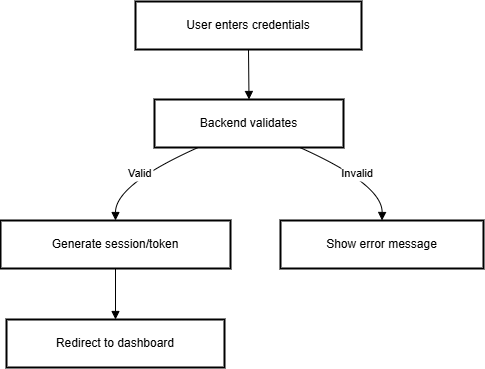

The diagram above was exported from draw.io. Its source (the exported page's mxGraphModel, read from the mxfile embedded in the PNG):
<mxGraphModel dx="1750" dy="928" grid="1" gridSize="10" guides="1" tooltips="1" connect="1" arrows="1" fold="1" page="1" pageScale="1" pageWidth="850" pageHeight="1100" math="0" shadow="0">
  <root>
    <mxCell id="0" />
    <mxCell id="1" parent="0" />
    <mxCell id="T3-l2qpEk7m3tbOJLcfH-8" value="User enters credentials" style="whiteSpace=wrap;strokeWidth=2;" vertex="1" parent="1">
      <mxGeometry x="155" y="190" width="226" height="48" as="geometry" />
    </mxCell>
    <mxCell id="T3-l2qpEk7m3tbOJLcfH-9" value="Backend validates" style="whiteSpace=wrap;strokeWidth=2;" vertex="1" parent="1">
      <mxGeometry x="174" y="288" width="189" height="48" as="geometry" />
    </mxCell>
    <mxCell id="T3-l2qpEk7m3tbOJLcfH-10" value="Generate session/token" style="whiteSpace=wrap;strokeWidth=2;" vertex="1" parent="1">
      <mxGeometry x="20" y="409" width="230" height="48" as="geometry" />
    </mxCell>
    <mxCell id="T3-l2qpEk7m3tbOJLcfH-11" value="Show error message" style="whiteSpace=wrap;strokeWidth=2;" vertex="1" parent="1">
      <mxGeometry x="300" y="409" width="203" height="48" as="geometry" />
    </mxCell>
    <mxCell id="T3-l2qpEk7m3tbOJLcfH-12" value="Redirect to dashboard" style="whiteSpace=wrap;strokeWidth=2;" vertex="1" parent="1">
      <mxGeometry x="26" y="508" width="218" height="48" as="geometry" />
    </mxCell>
    <mxCell id="T3-l2qpEk7m3tbOJLcfH-13" value="" style="curved=1;startArrow=none;endArrow=block;exitX=0.5;exitY=1.01;entryX=0.5;entryY=0.01;rounded=0;" edge="1" parent="1" source="T3-l2qpEk7m3tbOJLcfH-8" target="T3-l2qpEk7m3tbOJLcfH-9">
      <mxGeometry relative="1" as="geometry">
        <Array as="points" />
      </mxGeometry>
    </mxCell>
    <mxCell id="T3-l2qpEk7m3tbOJLcfH-14" value="Valid" style="curved=1;startArrow=none;endArrow=block;exitX=0.22;exitY=1.02;entryX=0.5;entryY=0;rounded=0;" edge="1" parent="1" source="T3-l2qpEk7m3tbOJLcfH-9" target="T3-l2qpEk7m3tbOJLcfH-10">
      <mxGeometry relative="1" as="geometry">
        <Array as="points">
          <mxPoint x="135" y="373" />
        </Array>
      </mxGeometry>
    </mxCell>
    <mxCell id="T3-l2qpEk7m3tbOJLcfH-15" value="Invalid" style="curved=1;startArrow=none;endArrow=block;exitX=0.78;exitY=1.02;entryX=0.5;entryY=0;rounded=0;" edge="1" parent="1" source="T3-l2qpEk7m3tbOJLcfH-9" target="T3-l2qpEk7m3tbOJLcfH-11">
      <mxGeometry relative="1" as="geometry">
        <Array as="points">
          <mxPoint x="402" y="373" />
        </Array>
      </mxGeometry>
    </mxCell>
    <mxCell id="T3-l2qpEk7m3tbOJLcfH-16" value="" style="curved=1;startArrow=none;endArrow=block;exitX=0.5;exitY=1.01;entryX=0.5;entryY=-0.01;rounded=0;" edge="1" parent="1" source="T3-l2qpEk7m3tbOJLcfH-10" target="T3-l2qpEk7m3tbOJLcfH-12">
      <mxGeometry relative="1" as="geometry">
        <Array as="points" />
      </mxGeometry>
    </mxCell>
  </root>
</mxGraphModel>